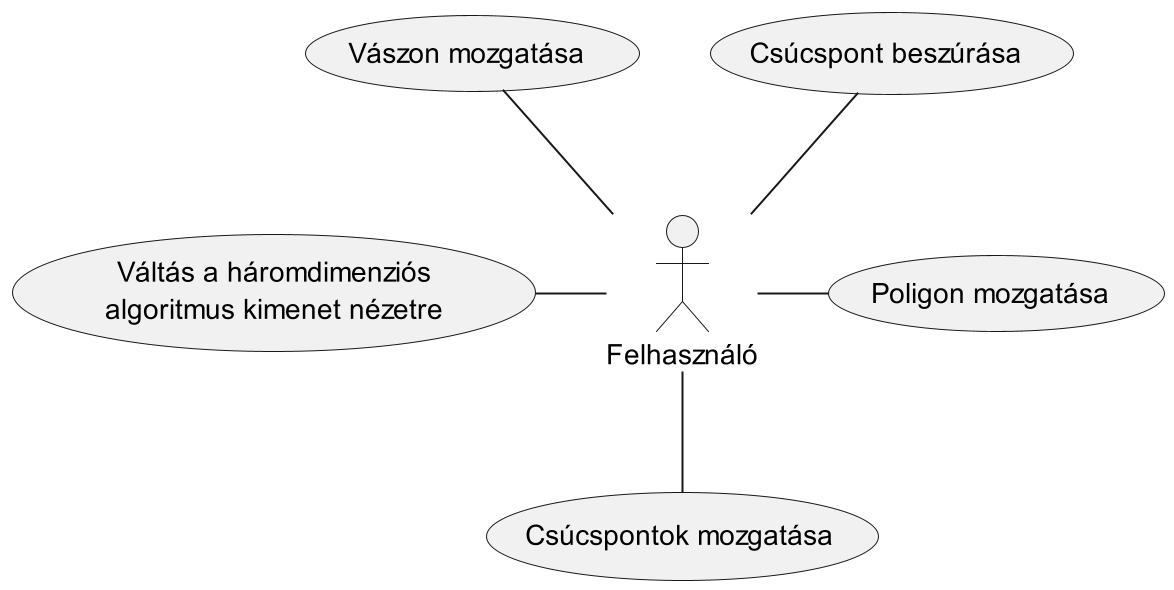

The diagram above was rendered by PlantUML. Its source (embedded in the PNG):
@startuml
scale 2
:Felhasználó: as user

(Csúcspontok mozgatása) as move_vertex
(Poligon mozgatása) as move_group
(Vászon mozgatása) as pan_and_zoom
(Csúcspont beszúrása) as insert_vertex
(Váltás a háromdimenziós\nalgoritmus kimenet nézetre) as switch_to_3d_view


user -- move_vertex
user - move_group
pan_and_zoom -- user
insert_vertex -- user
switch_to_3d_view - user

@enduml